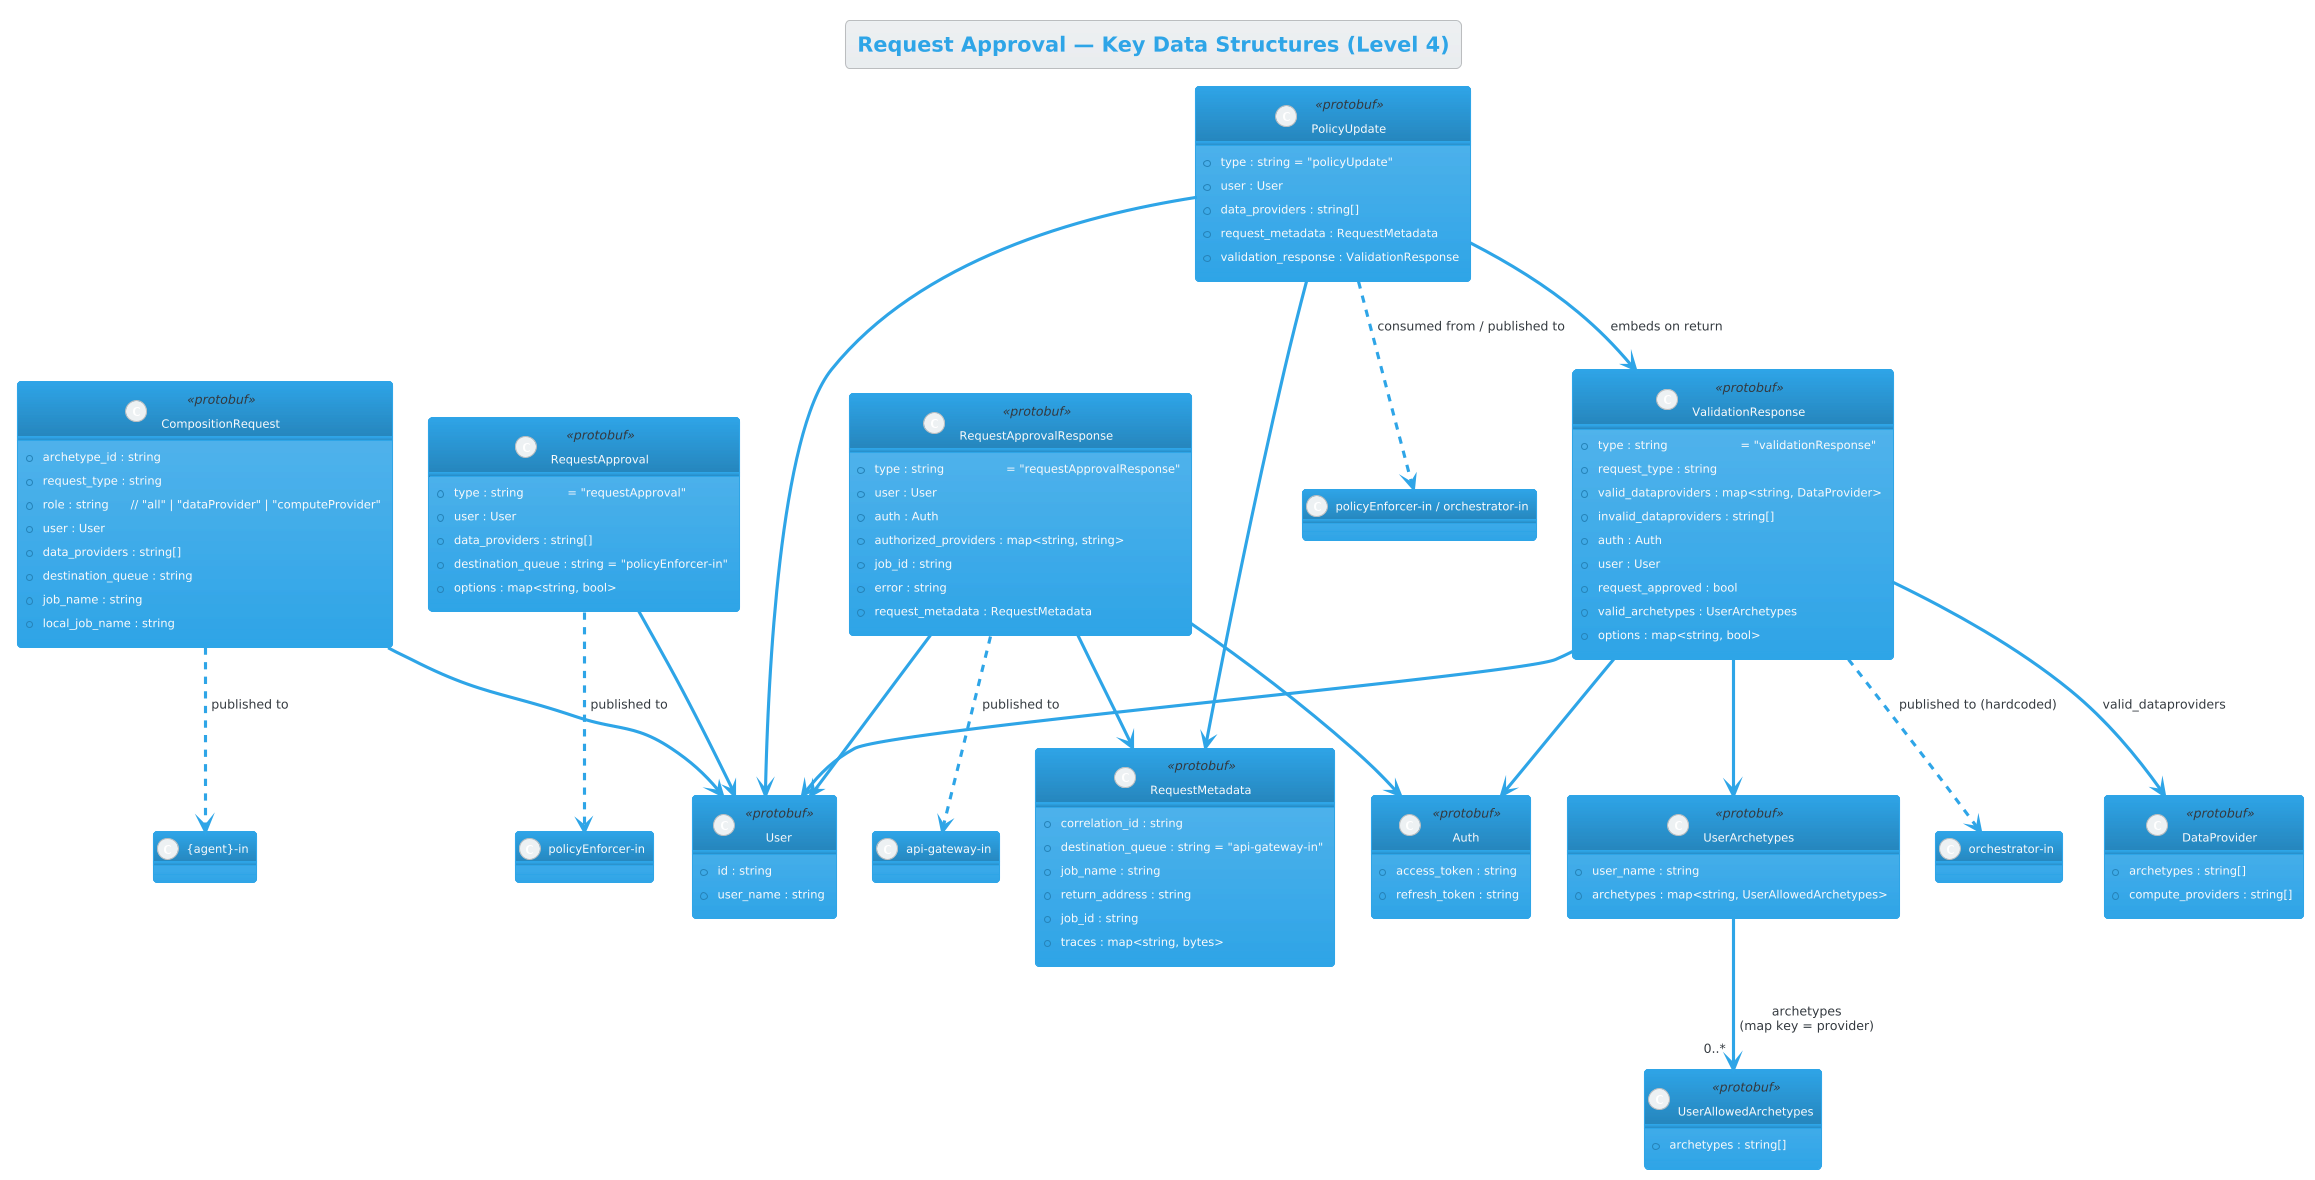

The diagram above was rendered by PlantUML. Its source (embedded in the PNG):
@startuml C4_Level4_Code
!theme cerulean

title Request Approval — Key Data Structures (Level 4)

class RequestApproval <<protobuf>> {
  +type : string            = "requestApproval"
  +user : User
  +data_providers : string[]
  +destination_queue : string = "policyEnforcer-in"
  +options : map<string, bool>
}

class ValidationResponse <<protobuf>> {
  +type : string                    = "validationResponse"
  +request_type : string
  +valid_dataproviders : map<string, DataProvider>
  +invalid_dataproviders : string[]
  +auth : Auth
  +user : User
  +request_approved : bool
  +valid_archetypes : UserArchetypes
  +options : map<string, bool>
}

class RequestApprovalResponse <<protobuf>> {
  +type : string                 = "requestApprovalResponse"
  +user : User
  +auth : Auth
  +authorized_providers : map<string, string>
  +job_id : string
  +error : string
  +request_metadata : RequestMetadata
}

class CompositionRequest <<protobuf>> {
  +archetype_id : string
  +request_type : string
  +role : string      // "all" | "dataProvider" | "computeProvider"
  +user : User
  +data_providers : string[]
  +destination_queue : string
  +job_name : string
  +local_job_name : string
}

class PolicyUpdate <<protobuf>> {
  +type : string = "policyUpdate"
  +user : User
  +data_providers : string[]
  +request_metadata : RequestMetadata
  +validation_response : ValidationResponse
}

class User <<protobuf>> {
  +id : string
  +user_name : string
}

class Auth <<protobuf>> {
  +access_token : string
  +refresh_token : string
}

class DataProvider <<protobuf>> {
  +archetypes : string[]
  +compute_providers : string[]
}

class UserArchetypes <<protobuf>> {
  +user_name : string
  +archetypes : map<string, UserAllowedArchetypes>
}

class UserAllowedArchetypes <<protobuf>> {
  +archetypes : string[]
}

class RequestMetadata <<protobuf>> {
  +correlation_id : string
  +destination_queue : string = "api-gateway-in"
  +job_name : string
  +return_address : string
  +job_id : string
  +traces : map<string, bytes>
}

RequestApproval --> User
RequestApproval ..> "policyEnforcer-in" : published to

ValidationResponse --> User
ValidationResponse --> Auth
ValidationResponse --> DataProvider : valid_dataproviders
ValidationResponse --> UserArchetypes
ValidationResponse ..> "orchestrator-in" : published to (hardcoded)

RequestApprovalResponse --> User
RequestApprovalResponse --> Auth
RequestApprovalResponse --> RequestMetadata
RequestApprovalResponse ..> "api-gateway-in" : published to

CompositionRequest --> User
CompositionRequest ..> "{agent}-in" : published to

PolicyUpdate --> User
PolicyUpdate --> RequestMetadata
PolicyUpdate --> ValidationResponse : embeds on return
PolicyUpdate ..> "policyEnforcer-in / orchestrator-in" : consumed from / published to

UserArchetypes --> "0..*" UserAllowedArchetypes : archetypes\n(map key = provider)

@enduml